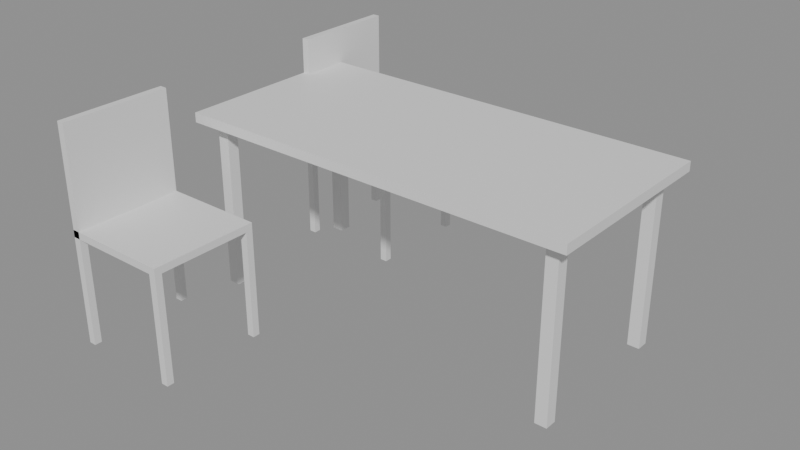 # Source: e1335_after.blend  (saved by Blender 5.2.44; exported with 4.5.12 LTS)
import bpy
from mathutils import Matrix  # noqa: F401  (used for matrix-valued properties, if any)

bpy.ops.wm.read_factory_settings(use_empty=True)
scene = bpy.context.scene
scene.name = 'Scene'

# ---- materials (node trees are filled in below, after node groups)
mat_madera_roble = bpy.data.materials.new('Madera_Roble')
mat_metal = bpy.data.materials.new('Metal')
mat_cuero = bpy.data.materials.new('Cuero')

# ---- material node trees
mat_madera_roble.use_nodes = True; mat_madera_roble.node_tree.nodes.clear()
_N = mat_madera_roble.node_tree.nodes; _L = mat_madera_roble.node_tree.links
n0 = _N.new('ShaderNodeBsdfPrincipled'); n0.name = 'Principled BSDF'; n0.location = (-200, 100)
n0.inputs[3].default_value = 1.45
n0.inputs[10].default_value = 0.005
n1 = _N.new('ShaderNodeOutputMaterial'); n1.name = 'Material Output'; n1.location = (200, 100)
_L.new(n0.outputs[0], n1.inputs[0])
n1.is_active_output = True
mat_metal.use_nodes = True; mat_metal.node_tree.nodes.clear()
_N = mat_metal.node_tree.nodes; _L = mat_metal.node_tree.links
n0 = _N.new('ShaderNodeBsdfPrincipled'); n0.name = 'Principled BSDF'; n0.location = (-200, 100)
n0.inputs[3].default_value = 1.45
n0.inputs[10].default_value = 0.005
n1 = _N.new('ShaderNodeOutputMaterial'); n1.name = 'Material Output'; n1.location = (200, 100)
_L.new(n0.outputs[0], n1.inputs[0])
n1.is_active_output = True
mat_cuero.use_nodes = True; mat_cuero.node_tree.nodes.clear()
_N = mat_cuero.node_tree.nodes; _L = mat_cuero.node_tree.links
n0 = _N.new('ShaderNodeBsdfPrincipled'); n0.name = 'Principled BSDF'; n0.location = (-200, 100)
n0.inputs[3].default_value = 1.45
n0.inputs[10].default_value = 0.005
n1 = _N.new('ShaderNodeOutputMaterial'); n1.name = 'Material Output'; n1.location = (200, 100)
_L.new(n0.outputs[0], n1.inputs[0])
n1.is_active_output = True

# ---- meshes
me_mesa_comedor_tablero_mesh = bpy.data.meshes.new('Mesa_Comedor_Tablero_mesh')
me_mesa_comedor_tablero_mesh.from_pydata([(0.0, 0.0, 0.0), (1.68, 0.0, 0.0), (1.68, 0.8, 0.0), (0.0, 0.8, 0.0), (0.0, 0.0, 0.04), (1.68, 0.0, 0.04), (1.68, 0.8, 0.04), (0.0, 0.8, 0.04)], [], [(0, 1, 2, 3), (4, 5, 6, 7), (0, 1, 5, 4), (1, 2, 6, 5), (2, 3, 7, 6), (3, 0, 4, 7)])
me_mesa_comedor_tablero_mesh.materials.append(mat_madera_roble)
me_mesa_comedor_tablero_mesh.update()
me_mesa_comedor_pata_mesh = bpy.data.meshes.new('Mesa_Comedor_Pata_mesh')
me_mesa_comedor_pata_mesh.from_pydata([(0.0, 0.0, 0.0), (0.05, 0.0, 0.0), (0.05, 0.05, 0.0), (0.0, 0.05, 0.0), (0.0, 0.0, 0.71), (0.05, 0.0, 0.71), (0.05, 0.05, 0.71), (0.0, 0.05, 0.71)], [], [(0, 1, 2, 3), (4, 5, 6, 7), (0, 1, 5, 4), (1, 2, 6, 5), (2, 3, 7, 6), (3, 0, 4, 7)])
me_mesa_comedor_pata_mesh.materials.append(mat_metal)
me_mesa_comedor_pata_mesh.update()
me_mesa_comedor_pata_mesh_001 = bpy.data.meshes.new('Mesa_Comedor_Pata_mesh.001')
me_mesa_comedor_pata_mesh_001.from_pydata([(0.0, 0.0, 0.0), (0.05, 0.0, 0.0), (0.05, 0.05, 0.0), (0.0, 0.05, 0.0), (0.0, 0.0, 0.71), (0.05, 0.0, 0.71), (0.05, 0.05, 0.71), (0.0, 0.05, 0.71)], [], [(0, 1, 2, 3), (4, 5, 6, 7), (0, 1, 5, 4), (1, 2, 6, 5), (2, 3, 7, 6), (3, 0, 4, 7)])
me_mesa_comedor_pata_mesh_001.materials.append(mat_metal)
me_mesa_comedor_pata_mesh_001.update()
me_mesa_comedor_pata_mesh_002 = bpy.data.meshes.new('Mesa_Comedor_Pata_mesh.002')
me_mesa_comedor_pata_mesh_002.from_pydata([(0.0, 0.0, 0.0), (0.05, 0.0, 0.0), (0.05, 0.05, 0.0), (0.0, 0.05, 0.0), (0.0, 0.0, 0.71), (0.05, 0.0, 0.71), (0.05, 0.05, 0.71), (0.0, 0.05, 0.71)], [], [(0, 1, 2, 3), (4, 5, 6, 7), (0, 1, 5, 4), (1, 2, 6, 5), (2, 3, 7, 6), (3, 0, 4, 7)])
me_mesa_comedor_pata_mesh_002.materials.append(mat_metal)
me_mesa_comedor_pata_mesh_002.update()
me_mesa_comedor_pata_mesh_003 = bpy.data.meshes.new('Mesa_Comedor_Pata_mesh.003')
me_mesa_comedor_pata_mesh_003.from_pydata([(0.0, 0.0, 0.0), (0.05, 0.0, 0.0), (0.05, 0.05, 0.0), (0.0, 0.05, 0.0), (0.0, 0.0, 0.71), (0.05, 0.0, 0.71), (0.05, 0.05, 0.71), (0.0, 0.05, 0.71)], [], [(0, 1, 2, 3), (4, 5, 6, 7), (0, 1, 5, 4), (1, 2, 6, 5), (2, 3, 7, 6), (3, 0, 4, 7)])
me_mesa_comedor_pata_mesh_003.materials.append(mat_metal)
me_mesa_comedor_pata_mesh_003.update()
me_silla_1_pata_mesh = bpy.data.meshes.new('Silla_1_Pata_mesh')
me_silla_1_pata_mesh.from_pydata([(0.0, 0.0, 0.0), (0.03, 0.0, 0.0), (0.03, 0.03, 0.0), (0.0, 0.03, 0.0), (0.0, 0.0, 0.45), (0.03, 0.0, 0.45), (0.03, 0.03, 0.45), (0.0, 0.03, 0.45)], [], [(0, 1, 2, 3), (4, 5, 6, 7), (0, 1, 5, 4), (1, 2, 6, 5), (2, 3, 7, 6), (3, 0, 4, 7)])
me_silla_1_pata_mesh.materials.append(mat_cuero)
me_silla_1_pata_mesh.update()
me_silla_1_pata_mesh_001 = bpy.data.meshes.new('Silla_1_Pata_mesh.001')
me_silla_1_pata_mesh_001.from_pydata([(0.0, 0.0, 0.0), (0.03, 0.0, 0.0), (0.03, 0.03, 0.0), (0.0, 0.03, 0.0), (0.0, 0.0, 0.45), (0.03, 0.0, 0.45), (0.03, 0.03, 0.45), (0.0, 0.03, 0.45)], [], [(0, 1, 2, 3), (4, 5, 6, 7), (0, 1, 5, 4), (1, 2, 6, 5), (2, 3, 7, 6), (3, 0, 4, 7)])
me_silla_1_pata_mesh_001.materials.append(mat_cuero)
me_silla_1_pata_mesh_001.update()
me_silla_1_pata_mesh_002 = bpy.data.meshes.new('Silla_1_Pata_mesh.002')
me_silla_1_pata_mesh_002.from_pydata([(0.0, 0.0, 0.0), (0.03, 0.0, 0.0), (0.03, 0.03, 0.0), (0.0, 0.03, 0.0), (0.0, 0.0, 0.45), (0.03, 0.0, 0.45), (0.03, 0.03, 0.45), (0.0, 0.03, 0.45)], [], [(0, 1, 2, 3), (4, 5, 6, 7), (0, 1, 5, 4), (1, 2, 6, 5), (2, 3, 7, 6), (3, 0, 4, 7)])
me_silla_1_pata_mesh_002.materials.append(mat_cuero)
me_silla_1_pata_mesh_002.update()
me_silla_1_pata_mesh_003 = bpy.data.meshes.new('Silla_1_Pata_mesh.003')
me_silla_1_pata_mesh_003.from_pydata([(0.0, 0.0, 0.0), (0.03, 0.0, 0.0), (0.03, 0.03, 0.0), (0.0, 0.03, 0.0), (0.0, 0.0, 0.45), (0.03, 0.0, 0.45), (0.03, 0.03, 0.45), (0.0, 0.03, 0.45)], [], [(0, 1, 2, 3), (4, 5, 6, 7), (0, 1, 5, 4), (1, 2, 6, 5), (2, 3, 7, 6), (3, 0, 4, 7)])
me_silla_1_pata_mesh_003.materials.append(mat_cuero)
me_silla_1_pata_mesh_003.update()
me_silla_1_asiento_mesh = bpy.data.meshes.new('Silla_1_Asiento_mesh')
me_silla_1_asiento_mesh.from_pydata([(0.0, 0.0, 0.0), (0.45, 0.0, 0.0), (0.45, 0.45, 0.0), (0.0, 0.45, 0.0), (0.0, 0.0, 0.03), (0.45, 0.0, 0.03), (0.45, 0.45, 0.03), (0.0, 0.45, 0.03)], [], [(0, 1, 2, 3), (4, 5, 6, 7), (0, 1, 5, 4), (1, 2, 6, 5), (2, 3, 7, 6), (3, 0, 4, 7)])
me_silla_1_asiento_mesh.materials.append(mat_cuero)
me_silla_1_asiento_mesh.update()
me_silla_1_respaldo_mesh = bpy.data.meshes.new('Silla_1_Respaldo_mesh')
me_silla_1_respaldo_mesh.from_pydata([(0.0, 0.0, 0.0), (0.03, 0.0, 0.0), (0.03, 0.45, 0.0), (0.0, 0.45, 0.0), (0.0, 0.0, 0.45), (0.03, 0.0, 0.45), (0.03, 0.45, 0.45), (0.0, 0.45, 0.45)], [], [(0, 1, 2, 3), (4, 5, 6, 7), (0, 1, 5, 4), (1, 2, 6, 5), (2, 3, 7, 6), (3, 0, 4, 7)])
me_silla_1_respaldo_mesh.materials.append(mat_cuero)
me_silla_1_respaldo_mesh.update()
me_silla_2_pata_mesh = bpy.data.meshes.new('Silla_2_Pata_mesh')
me_silla_2_pata_mesh.from_pydata([(0.0, 0.0, 0.0), (0.03, 0.0, 0.0), (0.03, 0.03, 0.0), (0.0, 0.03, 0.0), (0.0, 0.0, 0.45), (0.03, 0.0, 0.45), (0.03, 0.03, 0.45), (0.0, 0.03, 0.45)], [], [(0, 1, 2, 3), (4, 5, 6, 7), (0, 1, 5, 4), (1, 2, 6, 5), (2, 3, 7, 6), (3, 0, 4, 7)])
me_silla_2_pata_mesh.materials.append(mat_cuero)
me_silla_2_pata_mesh.update()
me_silla_2_pata_mesh_001 = bpy.data.meshes.new('Silla_2_Pata_mesh.001')
me_silla_2_pata_mesh_001.from_pydata([(0.0, 0.0, 0.0), (0.03, 0.0, 0.0), (0.03, 0.03, 0.0), (0.0, 0.03, 0.0), (0.0, 0.0, 0.45), (0.03, 0.0, 0.45), (0.03, 0.03, 0.45), (0.0, 0.03, 0.45)], [], [(0, 1, 2, 3), (4, 5, 6, 7), (0, 1, 5, 4), (1, 2, 6, 5), (2, 3, 7, 6), (3, 0, 4, 7)])
me_silla_2_pata_mesh_001.materials.append(mat_cuero)
me_silla_2_pata_mesh_001.update()
me_silla_2_pata_mesh_002 = bpy.data.meshes.new('Silla_2_Pata_mesh.002')
me_silla_2_pata_mesh_002.from_pydata([(0.0, 0.0, 0.0), (0.03, 0.0, 0.0), (0.03, 0.03, 0.0), (0.0, 0.03, 0.0), (0.0, 0.0, 0.45), (0.03, 0.0, 0.45), (0.03, 0.03, 0.45), (0.0, 0.03, 0.45)], [], [(0, 1, 2, 3), (4, 5, 6, 7), (0, 1, 5, 4), (1, 2, 6, 5), (2, 3, 7, 6), (3, 0, 4, 7)])
me_silla_2_pata_mesh_002.materials.append(mat_cuero)
me_silla_2_pata_mesh_002.update()
me_silla_2_pata_mesh_003 = bpy.data.meshes.new('Silla_2_Pata_mesh.003')
me_silla_2_pata_mesh_003.from_pydata([(0.0, 0.0, 0.0), (0.03, 0.0, 0.0), (0.03, 0.03, 0.0), (0.0, 0.03, 0.0), (0.0, 0.0, 0.45), (0.03, 0.0, 0.45), (0.03, 0.03, 0.45), (0.0, 0.03, 0.45)], [], [(0, 1, 2, 3), (4, 5, 6, 7), (0, 1, 5, 4), (1, 2, 6, 5), (2, 3, 7, 6), (3, 0, 4, 7)])
me_silla_2_pata_mesh_003.materials.append(mat_cuero)
me_silla_2_pata_mesh_003.update()
me_silla_2_asiento_mesh = bpy.data.meshes.new('Silla_2_Asiento_mesh')
me_silla_2_asiento_mesh.from_pydata([(0.0, 0.0, 0.0), (0.45, 0.0, 0.0), (0.45, 0.45, 0.0), (0.0, 0.45, 0.0), (0.0, 0.0, 0.03), (0.45, 0.0, 0.03), (0.45, 0.45, 0.03), (0.0, 0.45, 0.03)], [], [(0, 1, 2, 3), (4, 5, 6, 7), (0, 1, 5, 4), (1, 2, 6, 5), (2, 3, 7, 6), (3, 0, 4, 7)])
me_silla_2_asiento_mesh.materials.append(mat_cuero)
me_silla_2_asiento_mesh.update()
me_silla_2_respaldo_mesh = bpy.data.meshes.new('Silla_2_Respaldo_mesh')
me_silla_2_respaldo_mesh.from_pydata([(0.0, 0.0, 0.0), (0.03, 0.0, 0.0), (0.03, 0.45, 0.0), (0.0, 0.45, 0.0), (0.0, 0.0, 0.45), (0.03, 0.0, 0.45), (0.03, 0.45, 0.45), (0.0, 0.45, 0.45)], [], [(0, 1, 2, 3), (4, 5, 6, 7), (0, 1, 5, 4), (1, 2, 6, 5), (2, 3, 7, 6), (3, 0, 4, 7)])
me_silla_2_respaldo_mesh.materials.append(mat_cuero)
me_silla_2_respaldo_mesh.update()

# ---- objects
ob_mesa_comedor = bpy.data.objects.new('Mesa_Comedor', None)
ob_mesa_comedor_tablero = bpy.data.objects.new('Mesa_Comedor_Tablero', me_mesa_comedor_tablero_mesh)
ob_mesa_comedor_pata = bpy.data.objects.new('Mesa_Comedor_Pata', me_mesa_comedor_pata_mesh)
ob_mesa_comedor_pata_001 = bpy.data.objects.new('Mesa_Comedor_Pata.001', me_mesa_comedor_pata_mesh_001)
ob_mesa_comedor_pata_002 = bpy.data.objects.new('Mesa_Comedor_Pata.002', me_mesa_comedor_pata_mesh_002)
ob_mesa_comedor_pata_003 = bpy.data.objects.new('Mesa_Comedor_Pata.003', me_mesa_comedor_pata_mesh_003)
ob_silla_1 = bpy.data.objects.new('Silla_1', None)
ob_silla_1_pata = bpy.data.objects.new('Silla_1_Pata', me_silla_1_pata_mesh)
ob_silla_1_pata_001 = bpy.data.objects.new('Silla_1_Pata.001', me_silla_1_pata_mesh_001)
ob_silla_1_pata_002 = bpy.data.objects.new('Silla_1_Pata.002', me_silla_1_pata_mesh_002)
ob_silla_1_pata_003 = bpy.data.objects.new('Silla_1_Pata.003', me_silla_1_pata_mesh_003)
ob_silla_1_asiento = bpy.data.objects.new('Silla_1_Asiento', me_silla_1_asiento_mesh)
ob_silla_1_respaldo = bpy.data.objects.new('Silla_1_Respaldo', me_silla_1_respaldo_mesh)
ob_silla_2 = bpy.data.objects.new('Silla_2', None)
ob_silla_2_pata = bpy.data.objects.new('Silla_2_Pata', me_silla_2_pata_mesh)
ob_silla_2_pata_001 = bpy.data.objects.new('Silla_2_Pata.001', me_silla_2_pata_mesh_001)
ob_silla_2_pata_002 = bpy.data.objects.new('Silla_2_Pata.002', me_silla_2_pata_mesh_002)
ob_silla_2_pata_003 = bpy.data.objects.new('Silla_2_Pata.003', me_silla_2_pata_mesh_003)
ob_silla_2_asiento = bpy.data.objects.new('Silla_2_Asiento', me_silla_2_asiento_mesh)
ob_silla_2_respaldo = bpy.data.objects.new('Silla_2_Respaldo', me_silla_2_respaldo_mesh)

# ---- transforms, parenting, visibility, modifiers, constraints
ob_mesa_comedor.location = (0.0, 0.0, 0.0)
ob_mesa_comedor.empty_display_type = 'ARROWS'
ob_mesa_comedor_tablero.parent = ob_mesa_comedor
ob_mesa_comedor_tablero.location = (0.0, 0.0, 0.71)
ob_mesa_comedor_pata.parent = ob_mesa_comedor
ob_mesa_comedor_pata.location = (0.06, 0.06, 0.0)
ob_mesa_comedor_pata_001.parent = ob_mesa_comedor
ob_mesa_comedor_pata_001.location = (0.06, 0.69, 0.0)
ob_mesa_comedor_pata_002.parent = ob_mesa_comedor
ob_mesa_comedor_pata_002.location = (1.57, 0.06, 0.0)
ob_mesa_comedor_pata_003.parent = ob_mesa_comedor
ob_mesa_comedor_pata_003.location = (1.57, 0.69, 0.0)
ob_silla_1.location = (0.0, 0.6, 0.0)
ob_silla_1.empty_display_type = 'ARROWS'
ob_silla_1_pata.parent = ob_silla_1
ob_silla_1_pata.location = (0.0, 0.0, 0.0)
ob_silla_1_pata_001.parent = ob_silla_1
ob_silla_1_pata_001.location = (0.0, 0.42, 0.0)
ob_silla_1_pata_002.parent = ob_silla_1
ob_silla_1_pata_002.location = (0.42, 0.0, 0.0)
ob_silla_1_pata_003.parent = ob_silla_1
ob_silla_1_pata_003.location = (0.42, 0.42, 0.0)
ob_silla_1_asiento.parent = ob_silla_1
ob_silla_1_asiento.location = (0.0, 0.0, 0.45)
ob_silla_1_respaldo.parent = ob_silla_1
ob_silla_1_respaldo.location = (0.0, 0.0, 0.45)
ob_silla_2.location = (0.0, -0.6, 0.0)
ob_silla_2.empty_display_type = 'ARROWS'
ob_silla_2_pata.parent = ob_silla_2
ob_silla_2_pata.location = (0.0, 0.0, 0.0)
ob_silla_2_pata_001.parent = ob_silla_2
ob_silla_2_pata_001.location = (0.0, 0.42, 0.0)
ob_silla_2_pata_002.parent = ob_silla_2
ob_silla_2_pata_002.location = (0.42, 0.0, 0.0)
ob_silla_2_pata_003.parent = ob_silla_2
ob_silla_2_pata_003.location = (0.42, 0.42, 0.0)
ob_silla_2_asiento.parent = ob_silla_2
ob_silla_2_asiento.location = (0.0, 0.0, 0.45)
ob_silla_2_respaldo.parent = ob_silla_2
ob_silla_2_respaldo.location = (0.0, 0.0, 0.45)

# ---- collection membership
scene.collection.objects.link(ob_mesa_comedor)
scene.collection.objects.link(ob_mesa_comedor_tablero)
scene.collection.objects.link(ob_mesa_comedor_pata)
scene.collection.objects.link(ob_mesa_comedor_pata_001)
scene.collection.objects.link(ob_mesa_comedor_pata_002)
scene.collection.objects.link(ob_mesa_comedor_pata_003)
scene.collection.objects.link(ob_silla_1)
scene.collection.objects.link(ob_silla_1_pata)
scene.collection.objects.link(ob_silla_1_pata_001)
scene.collection.objects.link(ob_silla_1_pata_002)
scene.collection.objects.link(ob_silla_1_pata_003)
scene.collection.objects.link(ob_silla_1_asiento)
scene.collection.objects.link(ob_silla_1_respaldo)
scene.collection.objects.link(ob_silla_2)
scene.collection.objects.link(ob_silla_2_pata)
scene.collection.objects.link(ob_silla_2_pata_001)
scene.collection.objects.link(ob_silla_2_pata_002)
scene.collection.objects.link(ob_silla_2_pata_003)
scene.collection.objects.link(ob_silla_2_asiento)
scene.collection.objects.link(ob_silla_2_respaldo)

# ---- scene / render settings (as saved in the file)
scene.frame_start = 1; scene.frame_end = 250; scene.frame_set(1)
scene.render.engine = 'BLENDER_EEVEE_NEXT'
scene.render.bake_bias = 0.0
scene.render.bake_samples = 0
scene.render.compositor_device = 'GPU'
scene.eevee.use_volume_custom_range = False
scene.eevee.fast_gi_thickness_near = 0.1
scene.eevee.fast_gi_thickness_far = 0.0
scene.eevee.ray_tracing_options.screen_trace_thickness = 0.1
bpy.context.view_layer.update()

# ---- added for rendering (the .blend has no active camera and no usable light): camera, sun + grey world if the file has none
cam_auto = bpy.data.cameras.new('AutoCamera')
cam_auto.lens = 50.0
cam_auto.sensor_width = 36.0
cam_auto.clip_end = 1000.0
ob_auto_camera = bpy.data.objects.new('AutoCamera', cam_auto)
scene.collection.objects.link(ob_auto_camera)
ob_auto_camera.location = (3.17239, -2.57387, 2.31591)
ob_auto_camera.rotation_euler = (1.09748, -7.21219e-08, 0.694738)
scene.camera = ob_auto_camera
light_auto_sun = bpy.data.lights.new('AutoSun', 'SUN')
light_auto_sun.energy = 3.0
light_auto_sun.angle = 0.0523599
ob_auto_sun = bpy.data.objects.new('AutoSun', light_auto_sun)
scene.collection.objects.link(ob_auto_sun)
ob_auto_sun.rotation_euler = (0.872665, 0.174533, 0.523599)
if scene.world is None:
    world_auto = bpy.data.worlds.new('AutoWorld')
    world_auto.color = (0.3, 0.3, 0.3)
    scene.world = world_auto
bpy.context.view_layer.update()

